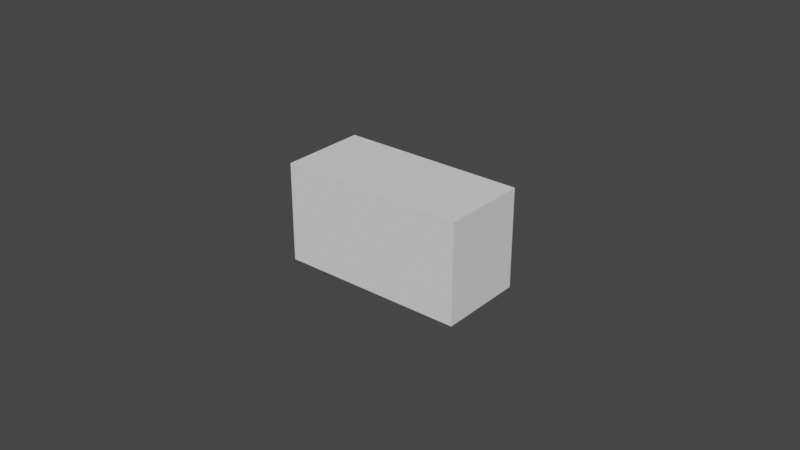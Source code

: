 # Source: SR04Sensor.blend  (saved by Blender 2.83.19; exported with 4.5.12 LTS)
import bpy
from mathutils import Matrix  # noqa: F401  (used for matrix-valued properties, if any)

bpy.ops.wm.read_factory_settings(use_empty=True)
scene = bpy.context.scene
scene.name = 'Scene'

# ---- collections
col_sensor = bpy.data.collections.new('Sensor'); scene.collection.children.link(col_sensor)

# ---- world
world_world = bpy.data.worlds.new('World'); scene.world = world_world
world_world.use_nodes = True; world_world.node_tree.nodes.clear()
_N = world_world.node_tree.nodes; _L = world_world.node_tree.links
n0 = _N.new('ShaderNodeOutputWorld'); n0.name = 'World Output'; n0.location = (300, 300)
n1 = _N.new('ShaderNodeBackground'); n1.name = 'Background'; n1.location = (10, 300)
n1.inputs[0].default_value = (0.05088, 0.05088, 0.05088, 1.0)
_L.new(n1.outputs[0], n0.inputs[0])
n0.is_active_output = True
world_world.color = (0.05088, 0.05088, 0.05088)
world_world.use_sun_shadow = False
world_world.sun_shadow_jitter_overblur = 0.0

# ---- meshes
me_cube_005 = bpy.data.meshes.new('Cube.005')
me_cube_005.from_pydata([(-1.0, -1.0, -1.0), (-1.0, -1.0, 1.0), (-1.0, 1.0, -1.0), (-1.0, 1.0, 1.0), (1.0, -1.0, -1.0), (1.0, -1.0, 1.0), (1.0, 1.0, -1.0), (1.0, 1.0, 1.0)], [], [(0, 1, 3, 2), (2, 3, 7, 6), (6, 7, 5, 4), (4, 5, 1, 0), (2, 6, 4, 0), (7, 3, 1, 5)])
_uv = me_cube_005.uv_layers.new(name='UVMap')
_uv.uv.foreach_set('vector', [0.375, 0.0, 0.625, 0.0, 0.625, 0.25, 0.375, 0.25, 0.375, 0.25, 0.625, 0.25, 0.625, 0.5, 0.375, 0.5, 0.375, 0.5, 0.625, 0.5, 0.625, 0.75, 0.375, 0.75, 0.375, 0.75, 0.625, 0.75, 0.625, 1.0, 0.375, 1.0, 0.125, 0.5, 0.375, 0.5, 0.375, 0.75, 0.125, 0.75, 0.625, 0.5, 0.875, 0.5, 0.875, 0.75, 0.625, 0.75])
me_cube_005.use_remesh_fix_poles = True
me_cube_005.use_remesh_preserve_attributes = False
me_cube_005.use_mirror_vertex_groups = False
me_cube_005.update()

# ---- objects
ob_sensor = bpy.data.objects.new('Sensor', me_cube_005)

# ---- transforms, parenting, visibility, modifiers, constraints
ob_sensor.location = (0.0, 0.0, 0.02)
ob_sensor.scale = (0.03, 0.014, 0.016)
ob_sensor.lineart.crease_threshold = 0.0

# ---- collection membership
col_sensor.objects.link(ob_sensor)

# ---- scene / render settings (as saved in the file)
scene.frame_start = 1; scene.frame_end = 250; scene.frame_set(250)
scene.render.engine = 'BLENDER_EEVEE_NEXT'
scene.render.use_single_layer = True
scene.cycles.use_denoising = False
scene.cycles.samples = 128
scene.cycles.sampling_pattern = 'TABULATED_SOBOL'
scene.cycles.use_adaptive_sampling = False
scene.cycles.use_light_tree = False
scene.view_settings.view_transform = 'Filmic'
bpy.context.view_layer.update()

# ---- added for rendering (the .blend has no active camera and no usable light): camera, sun
cam_auto = bpy.data.cameras.new('AutoCamera')
cam_auto.lens = 50.0
cam_auto.sensor_width = 36.0
cam_auto.clip_end = 1000.0
ob_auto_camera = bpy.data.objects.new('AutoCamera', cam_auto)
scene.collection.objects.link(ob_auto_camera)
ob_auto_camera.location = (0.185045, -0.222054, 0.168036)
ob_auto_camera.rotation_euler = (1.09748, -7.21219e-08, 0.694738)
scene.camera = ob_auto_camera
light_auto_sun = bpy.data.lights.new('AutoSun', 'SUN')
light_auto_sun.energy = 3.0
light_auto_sun.angle = 0.0523599
ob_auto_sun = bpy.data.objects.new('AutoSun', light_auto_sun)
scene.collection.objects.link(ob_auto_sun)
ob_auto_sun.rotation_euler = (0.872665, 0.174533, 0.523599)
bpy.context.view_layer.update()
